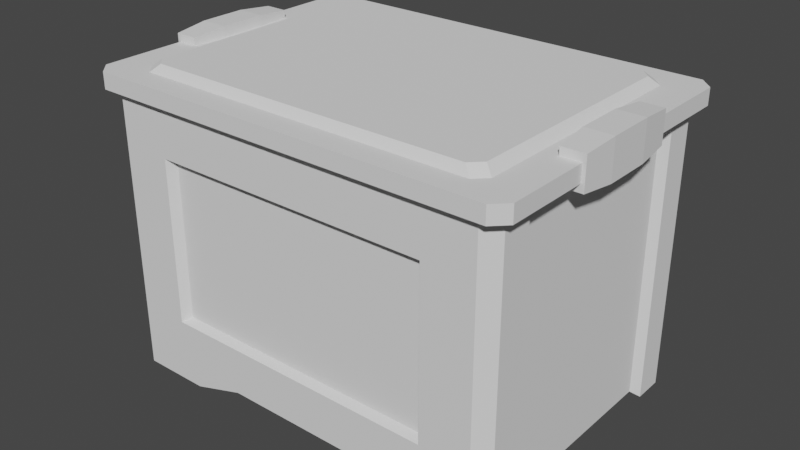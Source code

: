 # Source: storage_crate.blend  (saved by Blender 3.3.6; exported with 4.5.12 LTS)
import bpy
from mathutils import Matrix  # noqa: F401  (used for matrix-valued properties, if any)

bpy.ops.wm.read_factory_settings(use_empty=True)
scene = bpy.context.scene
scene.name = 'Scene'

# ---- collections
col_collection = bpy.data.collections.new('Collection'); scene.collection.children.link(col_collection)

# ---- world
world_world = bpy.data.worlds.new('World'); scene.world = world_world
world_world.use_nodes = True; world_world.node_tree.nodes.clear()
_N = world_world.node_tree.nodes; _L = world_world.node_tree.links
n0 = _N.new('ShaderNodeOutputWorld'); n0.name = 'World Output'; n0.location = (300, 300)
n1 = _N.new('ShaderNodeBackground'); n1.name = 'Background'; n1.location = (10, 300)
n1.inputs[0].default_value = (0.05088, 0.05088, 0.05088, 1.0)
_L.new(n1.outputs[0], n0.inputs[0])
n0.is_active_output = True
world_world.color = (0.05088, 0.05088, 0.05088)
world_world.use_sun_shadow = False
world_world.sun_shadow_jitter_overblur = 0.0

# ---- meshes
me_cube_004 = bpy.data.meshes.new('Cube.004')
me_cube_004.from_pydata([(-0.5977, 0.3052, 0.0), (-0.5977, -0.3052, 0.0), (-0.5977, -0.3052, 0.8198), (-0.5977, 0.3052, 0.8198), (0.5977, -0.3052, 0.0), (0.5977, 0.3052, 0.0), (0.5977, 0.3052, 0.8198), (0.5977, -0.3052, 0.8198), (-0.5753, 0.2835, 0.01906), (-0.5753, -0.2835, 0.01906), (-0.5753, -0.2835, 0.8198), (-0.5753, 0.2835, 0.8198), (0.5753, -0.2835, 0.01906), (0.5753, 0.2835, 0.01906), (0.5753, 0.2835, 0.8198), (0.5753, -0.2835, 0.8198), (0.3611, 0.4305, 0.0), (-0.3611, 0.4305, 0.0), (-0.3611, 0.4305, 0.8198), (0.3611, 0.4305, 0.8198), (-0.3611, -0.4305, 0.0), (0.3611, -0.4305, 0.0), (0.3611, -0.4305, 0.8198), (-0.3611, -0.4305, 0.8198), (0.3611, 0.3052, 0.0), (-0.3611, 0.3052, 0.0), (0.3611, -0.3052, 0.0), (-0.3611, -0.3052, 0.0), (0.3476, 0.2835, 0.01906), (-0.3476, 0.2835, 0.01906), (0.3476, -0.2835, 0.01906), (-0.3476, -0.2835, 0.01906), (0.2037, 0.4305, 0.0501), (-0.2037, 0.4305, 0.0501), (-0.2037, 0.4305, 0.8198), (0.2037, 0.4305, 0.8198), (-0.2037, -0.4305, 0.0501), (0.2037, -0.4305, 0.0501), (0.2037, -0.4305, 0.8198), (-0.2037, -0.4305, 0.8198), (0.196, 0.2835, 0.0501), (-0.196, 0.2835, 0.0501), (0.196, -0.2835, 0.0501), (-0.196, -0.2835, 0.0501), (0.5977, 0.3052, 0.6946), (0.5977, 0.3052, 0.1653), (0.5977, -0.3052, 0.6946), (0.5977, -0.3052, 0.1653), (-0.5977, -0.3052, 0.6946), (-0.5977, -0.3052, 0.1653), (-0.5977, 0.3052, 0.6946), (-0.5977, 0.3052, 0.1653), (0.5753, 0.2835, 0.6946), (0.5753, 0.2835, 0.1653), (0.5753, -0.2835, 0.6946), (0.5753, -0.2835, 0.1653), (-0.5753, -0.2835, 0.6946), (-0.5753, -0.2835, 0.1653), (-0.5753, 0.2835, 0.6946), (-0.5753, 0.2835, 0.1653), (0.4124, -0.4305, 0.6715), (0.4124, -0.4305, 0.1884), (-0.4124, -0.4305, 0.6715), (-0.4124, -0.4305, 0.1884), (-0.4124, 0.4305, 0.6715), (-0.4124, 0.4305, 0.1884), (0.4124, 0.4305, 0.6715), (0.4124, 0.4305, 0.1884), (-0.2326, 0.4305, 0.6715), (-0.2326, 0.4305, 0.1884), (0.2326, 0.4305, 0.6715), (0.2326, 0.4305, 0.1884), (0.2326, -0.4305, 0.6715), (0.2326, -0.4305, 0.1884), (-0.2326, -0.4305, 0.6715), (-0.2326, -0.4305, 0.1884), (0.3942, -0.4056, 0.6609), (0.3942, -0.4056, 0.1991), (-0.3942, -0.4056, 0.6609), (-0.3942, -0.4056, 0.1991), (-0.3942, 0.4056, 0.6609), (-0.3942, 0.4056, 0.1991), (0.3942, 0.4056, 0.6609), (0.3942, 0.4056, 0.1991), (-0.2223, 0.4056, 0.6609), (-0.2223, 0.4056, 0.1991), (0.2223, 0.4056, 0.6609), (0.2223, 0.4056, 0.1991), (0.2223, -0.4056, 0.6609), (0.2223, -0.4056, 0.1991), (-0.2223, -0.4056, 0.6609), (-0.2223, -0.4056, 0.1991), (-0.5595, -0.4305, 0.0), (-0.5977, -0.3923, 0.0), (-0.5977, -0.3923, 0.8198), (-0.5595, -0.4305, 0.8198), (-0.5977, 0.3923, 0.0), (-0.5595, 0.4305, 0.0), (-0.5595, 0.4305, 0.8198), (-0.5977, 0.3923, 0.8198), (0.5977, -0.3923, 0.0), (0.5595, -0.4305, 0.0), (0.5595, -0.4305, 0.8198), (0.5977, -0.3923, 0.8198), (0.5595, 0.4305, 0.0), (0.5977, 0.3923, 0.0), (0.5977, 0.3923, 0.8198), (0.5595, 0.4305, 0.8198), (-0.5595, -0.4305, 0.1653), (-0.5977, -0.3923, 0.1653), (-0.5977, -0.3923, 0.6946), (-0.5595, -0.4305, 0.6946), (-0.5595, 0.4305, 0.6946), (-0.5977, 0.3923, 0.6946), (-0.5977, 0.3923, 0.1653), (-0.5595, 0.4305, 0.1653), (0.5977, 0.3923, 0.6946), (0.5595, 0.4305, 0.6946), (0.5595, 0.4305, 0.1653), (0.5977, 0.3923, 0.1653), (0.5595, -0.4305, 0.6946), (0.5977, -0.3923, 0.6946), (0.5977, -0.3923, 0.1653), (0.5595, -0.4305, 0.1653)], [], [(4, 47, 122, 100), (63, 62, 111, 108), (16, 67, 118, 104), (0, 51, 114, 96), (112, 98, 18, 64), (66, 19, 107, 117), (48, 2, 10, 56), (62, 23, 95, 111), (28, 13, 12, 30), (52, 14, 15, 54), (56, 10, 11, 58), (44, 6, 14, 52), (24, 5, 13, 28), (51, 0, 8, 59), (47, 4, 12, 55), (27, 1, 9, 31), (4, 26, 30, 12), (43, 27, 31), (0, 25, 29, 8), (40, 24, 28), (8, 29, 31, 9), (40, 28, 30, 42), (32, 16, 24, 40), (116, 106, 6, 44), (120, 102, 22, 60), (20, 63, 108, 92), (42, 26, 21, 37), (46, 7, 103, 121), (74, 39, 23, 62), (50, 3, 99, 113), (70, 35, 19, 66), (64, 18, 34, 68), (68, 34, 35, 70), (60, 22, 38, 72), (72, 38, 39, 74), (27, 43, 36, 20), (43, 42, 37, 36), (17, 33, 41, 25), (33, 32, 40, 41), (29, 41, 43, 31), (41, 40, 42, 43), (25, 41, 29), (26, 42, 30), (37, 73, 75, 36), (69, 65, 81, 85), (21, 61, 73, 37), (66, 67, 83, 82), (33, 69, 71, 32), (74, 62, 78, 90), (17, 65, 69, 33), (68, 70, 86, 84), (32, 71, 67, 16), (63, 75, 91, 79), (96, 97, 17, 25, 0), (67, 66, 117, 118), (36, 75, 63, 20), (71, 69, 85, 87), (26, 4, 100, 101, 21), (7, 46, 54, 15), (46, 47, 55, 54), (3, 50, 58, 11), (50, 51, 59, 58), (5, 45, 53, 13), (45, 44, 52, 53), (9, 57, 59, 8), (57, 56, 58, 59), (13, 53, 55, 12), (53, 52, 54, 55), (1, 27, 20, 92, 93), (51, 50, 113, 114), (1, 49, 57, 9), (49, 48, 56, 57), (16, 104, 105, 5, 24), (47, 46, 121, 122), (110, 94, 2, 48), (109, 110, 48, 49), (101, 123, 61, 21), (123, 120, 60, 61), (105, 119, 45, 5), (119, 116, 44, 45), (97, 115, 65, 17), (115, 112, 64, 65), (89, 88, 90, 91), (77, 76, 88, 89), (85, 84, 86, 87), (81, 80, 84, 85), (87, 86, 82, 83), (91, 90, 78, 79), (64, 68, 84, 80), (61, 60, 76, 77), (75, 73, 89, 91), (67, 71, 87, 83), (72, 74, 90, 88), (70, 66, 82, 86), (62, 63, 79, 78), (73, 61, 77, 89), (60, 72, 88, 76), (65, 64, 80, 81), (111, 95, 94, 110), (115, 97, 96, 114), (119, 105, 104, 118), (123, 101, 100, 122), (92, 108, 109, 93), (108, 111, 110, 109), (98, 112, 113, 99), (112, 115, 114, 113), (106, 116, 117, 107), (116, 119, 118, 117), (102, 120, 121, 103), (120, 123, 122, 121), (93, 109, 49, 1)])
_uv = me_cube_004.uv_layers.new(name='UVMap')
_uv.uv.foreach_set('vector', [0.9029, 0.5842, 0.9029, 0.6306, 0.8784, 0.6306, 0.8784, 0.5842, 0.4173, 0.4063, 0.2818, 0.4063, 0.2753, 0.365, 0.4237, 0.365, 0.7001, 0.4206, 0.6472, 0.4063, 0.6537, 0.365, 0.7001, 0.365, 0.02442, 0.6896, 0.02442, 0.7359, 2.98e-08, 0.7359, 2.98e-08, 0.6896, 0.5053, 0.6788, 0.4701, 0.6788, 0.4701, 0.6232, 0.5117, 0.6376, 0.5117, 0.4063, 0.4701, 0.4206, 0.4701, 0.365, 0.5053, 0.365, 0.8997, 0.5491, 0.8997, 0.5842, 0.8935, 0.5842, 0.8935, 0.5491, 0.2818, 0.4063, 0.2402, 0.4206, 0.2402, 0.365, 0.2753, 0.365, 0.04151, 0.4244, 0.04151, 0.3606, 0.1981, 0.3606, 0.1981, 0.4244, 0.6693, 0.1895, 0.6693, 0.2246, 0.5103, 0.2246, 0.5103, 0.1895, 0.8284, 0.1895, 0.8284, 0.2246, 0.6693, 0.2246, 0.6693, 0.1895, 0.04446, 0.8844, 0.04446, 0.9195, 0.03819, 0.9195, 0.03819, 0.8844, 0.03459, 0.4206, 0.03459, 0.3543, 0.04151, 0.3606, 0.04151, 0.4244, 0.04446, 0.7359, 0.04446, 0.6896, 0.05074, 0.6949, 0.05074, 0.7359, 0.8284, 0.04638, 0.8284, 0.0, 0.8347, 0.005346, 0.8347, 0.04638, 0.8334, 0.3543, 0.8997, 0.3543, 0.8935, 0.3596, 0.8296, 0.3596, 0.8284, 0.0, 0.8947, 5.801e-09, 0.8985, 0.005346, 0.8347, 0.005346, 0.1996, 0.5769, 0.2031, 0.6232, 0.1981, 0.6194, 0.03459, 0.6896, 0.03459, 0.6232, 0.04151, 0.6194, 0.04151, 0.6833, 0.04305, 0.4669, 0.03459, 0.4206, 0.04151, 0.4244, 0.04151, 0.6833, 0.04151, 0.6194, 0.1981, 0.6194, 0.1981, 0.6833, 0.04305, 0.4669, 0.04151, 0.4244, 0.1981, 0.4244, 0.1996, 0.4669, 0.002473, 0.4648, 2.98e-08, 0.4206, 0.03459, 0.4206, 0.04305, 0.4669, 0.8784, 0.779, 0.8784, 0.8142, 0.854, 0.8142, 0.854, 0.779, 0.2753, 0.6788, 0.2402, 0.6788, 0.2402, 0.6232, 0.2818, 0.6376, 0.4701, 0.4206, 0.4173, 0.4063, 0.4237, 0.365, 0.4701, 0.365, 0.1996, 0.4669, 0.2031, 0.4206, 0.2377, 0.4206, 0.2402, 0.4648, 0.9029, 0.779, 0.9029, 0.8142, 0.8784, 0.8142, 0.8784, 0.779, 0.2818, 0.4567, 0.2402, 0.4648, 0.2402, 0.4206, 0.2818, 0.4063, 0.02442, 0.8844, 0.02442, 0.9195, 0.0, 0.9195, 0.0, 0.8844, 0.5117, 0.4567, 0.4701, 0.4648, 0.4701, 0.4206, 0.5117, 0.4063, 0.5117, 0.6376, 0.4701, 0.6232, 0.4701, 0.579, 0.5117, 0.5871, 0.5117, 0.5871, 0.4701, 0.579, 0.4701, 0.4648, 0.5117, 0.4567, 0.2818, 0.6376, 0.2402, 0.6232, 0.2402, 0.579, 0.2818, 0.5871, 0.2818, 0.5871, 0.2402, 0.579, 0.2402, 0.4648, 0.2818, 0.4567, 0.2031, 0.6232, 0.1996, 0.5769, 0.2402, 0.579, 0.2377, 0.6232, 0.1996, 0.5769, 0.1996, 0.4669, 0.2402, 0.4648, 0.2402, 0.579, 0.0, 0.6232, 0.002473, 0.579, 0.04305, 0.5769, 0.03459, 0.6232, 0.002473, 0.579, 0.002473, 0.4648, 0.04305, 0.4669, 0.04305, 0.5769, 0.04151, 0.6194, 0.04305, 0.5769, 0.1996, 0.5769, 0.1981, 0.6194, 0.04305, 0.5769, 0.04305, 0.4669, 0.1996, 0.4669, 0.1996, 0.5769, 0.03459, 0.6232, 0.04305, 0.5769, 0.04151, 0.6194, 0.2031, 0.4206, 0.1996, 0.4669, 0.1981, 0.4244, 0.4561, 0.579, 0.4173, 0.5871, 0.4173, 0.4567, 0.4561, 0.4648, 0.9131, 0.2189, 0.9131, 0.1684, 0.9207, 0.1735, 0.9207, 0.2217, 0.4701, 0.6232, 0.4173, 0.6376, 0.4173, 0.5871, 0.4561, 0.579, 0.08395, 0.6896, 0.08395, 0.8251, 0.07696, 0.8221, 0.07696, 0.6925, 0.686, 0.579, 0.6472, 0.5871, 0.6472, 0.4567, 0.686, 0.4648, 0.03183, 0.8704, 0.03183, 0.9209, 0.02442, 0.9158, 0.02442, 0.8676, 0.7001, 0.6232, 0.6472, 0.6376, 0.6472, 0.5871, 0.686, 0.579, 0.03183, 0.8704, 0.03183, 0.74, 0.03819, 0.7429, 0.03819, 0.8676, 0.686, 0.4648, 0.6472, 0.4567, 0.6472, 0.4063, 0.7001, 0.4206, 0.05599, 0.6896, 0.05599, 0.74, 0.05074, 0.7429, 0.05074, 0.6947, 0.01055, 0.6896, 0.0, 0.6788, 0.0, 0.6232, 0.03459, 0.6232, 0.03459, 0.6896, 0.6472, 0.4063, 0.5117, 0.4063, 0.5053, 0.365, 0.6537, 0.365, 0.4561, 0.4648, 0.4173, 0.4567, 0.4173, 0.4063, 0.4701, 0.4206, 0.9131, 0.3493, 0.9131, 0.2189, 0.9207, 0.2217, 0.9207, 0.3465, 0.2031, 0.4206, 0.2031, 0.3543, 0.2272, 0.3543, 0.2377, 0.365, 0.2377, 0.4206, 0.8284, 0.2299, 0.8284, 0.1948, 0.8347, 0.1948, 0.8347, 0.2299, 0.8284, 0.1948, 0.8284, 0.04638, 0.8347, 0.04638, 0.8347, 0.1948, 0.04446, 0.9195, 0.04446, 0.8844, 0.05074, 0.8844, 0.05074, 0.9195, 0.04446, 0.8844, 0.04446, 0.7359, 0.05074, 0.7359, 0.05074, 0.8844, 0.04446, 0.6896, 0.04446, 0.7359, 0.03819, 0.7359, 0.03819, 0.6949, 0.04446, 0.7359, 0.04446, 0.8844, 0.03819, 0.8844, 0.03819, 0.7359, 0.8284, 1.304e-08, 0.8284, 0.04103, 0.6693, 0.04103, 0.6693, 0.0, 0.8284, 0.04103, 0.8284, 0.1895, 0.6693, 0.1895, 0.6693, 0.04103, 0.6693, 1.304e-08, 0.6693, 0.04103, 0.5103, 0.04103, 0.5103, 0.0, 0.6693, 0.04103, 0.6693, 0.1895, 0.5103, 0.1895, 0.5103, 0.04103, 0.2031, 0.6896, 0.2031, 0.6232, 0.2377, 0.6232, 0.2377, 0.6788, 0.2272, 0.6896, 0.02442, 0.7359, 0.02442, 0.8844, 0.0, 0.8844, 2.98e-08, 0.7359, 0.8997, 0.3543, 0.8997, 0.4007, 0.8935, 0.4007, 0.8935, 0.3596, 0.8997, 0.4007, 0.8997, 0.5491, 0.8935, 0.5491, 0.8935, 0.4007, 2.98e-08, 0.4206, 2.98e-08, 0.365, 0.01055, 0.3543, 0.03459, 0.3543, 0.03459, 0.4206, 0.9029, 0.6306, 0.9029, 0.779, 0.8784, 0.779, 0.8784, 0.6306, 0.854, 0.779, 0.854, 0.8142, 0.8296, 0.8142, 0.8296, 0.779, 0.854, 0.6306, 0.854, 0.779, 0.8296, 0.779, 0.8296, 0.6306, 0.4701, 0.6788, 0.4237, 0.6788, 0.4173, 0.6376, 0.4701, 0.6232, 0.4237, 0.6788, 0.2753, 0.6788, 0.2818, 0.6376, 0.4173, 0.6376, 0.8784, 0.5842, 0.8784, 0.6306, 0.854, 0.6306, 0.854, 0.5842, 0.8784, 0.6306, 0.8784, 0.779, 0.854, 0.779, 0.854, 0.6306, 0.7001, 0.6788, 0.6537, 0.6788, 0.6472, 0.6376, 0.7001, 0.6232, 0.6537, 0.6788, 0.5053, 0.6788, 0.5117, 0.6376, 0.6472, 0.6376, 0.8296, 0.5272, 0.7001, 0.5272, 0.7001, 0.4025, 0.8296, 0.4025, 0.8296, 0.5754, 0.7001, 0.5754, 0.7001, 0.5272, 0.8296, 0.5272, 0.8296, 0.7483, 0.7001, 0.7483, 0.7001, 0.6236, 0.8296, 0.6236, 0.8296, 0.7965, 0.7001, 0.7965, 0.7001, 0.7483, 0.8296, 0.7483, 0.8296, 0.6236, 0.7001, 0.6236, 0.7001, 0.5754, 0.8296, 0.5754, 0.8296, 0.4025, 0.7001, 0.4025, 0.7001, 0.3543, 0.8296, 0.3543, 0.03183, 0.9209, 0.03183, 0.8704, 0.03819, 0.8676, 0.03819, 0.9158, 0.06298, 0.6896, 0.06298, 0.8251, 0.05599, 0.8221, 0.05599, 0.6925, 0.05599, 0.74, 0.05599, 0.8704, 0.05074, 0.8676, 0.05074, 0.7429, 0.9131, 0.3998, 0.9131, 0.3493, 0.9207, 0.3465, 0.9207, 0.3947, 0.03183, 0.74, 0.03183, 0.8704, 0.02442, 0.8676, 0.02442, 0.7429, 0.03183, 0.74, 0.03183, 0.6896, 0.03819, 0.6947, 0.03819, 0.7429, 0.07696, 0.6896, 0.07696, 0.8251, 0.06997, 0.8221, 0.06997, 0.6925, 0.05599, 0.8704, 0.05599, 0.9209, 0.05074, 0.9158, 0.05074, 0.8676, 0.03183, 0.6896, 0.03183, 0.74, 0.02442, 0.7429, 0.02442, 0.6947, 0.06997, 0.6896, 0.06997, 0.8251, 0.06298, 0.8221, 0.06298, 0.6925, 0.2753, 0.365, 0.2402, 0.365, 0.2402, 0.3543, 0.2753, 0.3543, 0.6537, 0.6788, 0.7001, 0.6788, 0.7001, 0.6896, 0.6537, 0.6896, 0.6537, 0.3543, 0.7001, 0.3543, 0.7001, 0.365, 0.6537, 0.365, 0.4237, 0.6788, 0.4701, 0.6788, 0.4701, 0.6896, 0.4237, 0.6896, 0.4701, 0.365, 0.4237, 0.365, 0.4237, 0.3543, 0.4701, 0.3543, 0.4237, 0.365, 0.2753, 0.365, 0.2753, 0.3543, 0.4237, 0.3543, 0.4701, 0.6788, 0.5053, 0.6788, 0.5053, 0.6896, 0.4701, 0.6896, 0.5053, 0.6788, 0.6537, 0.6788, 0.6537, 0.6896, 0.5053, 0.6896, 0.4701, 0.3543, 0.5053, 0.3543, 0.5053, 0.365, 0.4701, 0.365, 0.5053, 0.3543, 0.6537, 0.3543, 0.6537, 0.365, 0.5053, 0.365, 0.2402, 0.6788, 0.2753, 0.6788, 0.2753, 0.6896, 0.2402, 0.6896, 0.2753, 0.6788, 0.4237, 0.6788, 0.4237, 0.6896, 0.2753, 0.6896, 0.854, 0.5842, 0.854, 0.6306, 0.8296, 0.6306, 0.8296, 0.5842])
_ca = me_cube_004.color_attributes.new('Col', 'BYTE_COLOR', 'CORNER')
_ca.data.foreach_set('color', [0.7529, 1.0, 0.0, 1.0, 0.7529, 1.0, 0.0, 1.0, 0.7529, 1.0, 0.0, 1.0, 0.7529, 1.0, 0.0, 1.0, 0.7529, 1.0, 0.0, 1.0, 0.7529, 1.0, 0.0, 1.0, 0.7529, 1.0, 0.0, 1.0, 0.7529, 1.0, 0.0, 1.0, 0.7529, 1.0, 0.0, 1.0, 0.7529, 1.0, 0.0, 1.0, 0.7529, 1.0, 0.0, 1.0, 0.7529, 1.0, 0.0, 1.0, 0.7529, 1.0, 0.0, 1.0, 0.7529, 1.0, 0.0, 1.0, 0.7529, 1.0, 0.0, 1.0, 0.7529, 1.0, 0.0, 1.0, 0.7529, 1.0, 0.0, 1.0, 0.7529, 1.0, 0.0, 1.0, 0.7529, 1.0, 0.0, 1.0, 0.7529, 1.0, 0.0, 1.0, 0.7529, 1.0, 0.0, 1.0, 0.7529, 1.0, 0.0, 1.0, 0.7529, 1.0, 0.0, 1.0, 0.7529, 1.0, 0.0, 1.0, 0.7529, 1.0, 0.0, 1.0, 0.7529, 1.0, 0.0, 1.0, 0.7529, 1.0, 0.0, 1.0, 0.7529, 1.0, 0.0, 1.0, 0.7529, 1.0, 0.0, 1.0, 0.7529, 1.0, 0.0, 1.0, 0.7529, 1.0, 0.0, 1.0, 0.7529, 1.0, 0.0, 1.0, 0.7529, 1.0, 0.0, 1.0, 0.7529, 1.0, 0.0, 1.0, 0.7529, 1.0, 0.0, 1.0, 0.7529, 1.0, 0.0, 1.0, 0.7529, 1.0, 0.0, 1.0, 0.7529, 1.0, 0.0, 1.0, 0.7529, 1.0, 0.0, 1.0, 0.7529, 1.0, 0.0, 1.0, 0.7529, 1.0, 0.0, 1.0, 0.7529, 1.0, 0.0, 1.0, 0.7529, 1.0, 0.0, 1.0, 0.7529, 1.0, 0.0, 1.0, 0.7529, 1.0, 0.0, 1.0, 0.7529, 1.0, 0.0, 1.0, 0.7529, 1.0, 0.0, 1.0, 0.7529, 1.0, 0.0, 1.0, 0.7529, 1.0, 0.0, 1.0, 0.7529, 1.0, 0.0, 1.0, 0.7529, 1.0, 0.0, 1.0, 0.7529, 1.0, 0.0, 1.0, 0.7529, 1.0, 0.0, 1.0, 0.7529, 1.0, 0.0, 1.0, 0.7529, 1.0, 0.0, 1.0, 0.7529, 1.0, 0.0, 1.0, 0.7529, 1.0, 0.0, 1.0, 0.7529, 1.0, 0.0, 1.0, 0.7529, 1.0, 0.0, 1.0, 0.7529, 1.0, 0.0, 1.0, 0.7529, 1.0, 0.0, 1.0, 0.7529, 1.0, 0.0, 1.0, 0.7529, 1.0, 0.0, 1.0, 0.7529, 1.0, 0.0, 1.0, 0.7529, 1.0, 0.0, 1.0, 0.7529, 1.0, 0.0, 1.0, 0.7529, 1.0, 0.0, 1.0, 0.7529, 1.0, 0.0, 1.0, 0.7529, 1.0, 0.0, 1.0, 0.7529, 1.0, 0.0, 1.0, 0.7529, 1.0, 0.0, 1.0, 0.7529, 1.0, 0.0, 1.0, 0.7529, 1.0, 0.0, 1.0, 0.7529, 1.0, 0.0, 1.0, 0.7529, 1.0, 0.0, 1.0, 0.7529, 1.0, 0.0, 1.0, 0.7529, 1.0, 0.0, 1.0, 0.7529, 1.0, 0.0, 1.0, 0.7529, 1.0, 0.0, 1.0, 0.7529, 1.0, 0.0, 1.0, 0.7529, 1.0, 0.0, 1.0, 0.7529, 1.0, 0.0, 1.0, 0.7529, 1.0, 0.0, 1.0, 0.7529, 1.0, 0.0, 1.0, 0.7529, 1.0, 0.0, 1.0, 0.7529, 1.0, 0.0, 1.0, 0.7529, 1.0, 0.0, 1.0, 0.7529, 1.0, 0.0, 1.0, 0.7529, 1.0, 0.0, 1.0, 0.7529, 1.0, 0.0, 1.0, 0.7529, 1.0, 0.0, 1.0, 0.7529, 1.0, 0.0, 1.0, 0.7529, 1.0, 0.0, 1.0, 0.7529, 1.0, 0.0, 1.0, 0.7529, 1.0, 0.0, 1.0, 0.7529, 1.0, 0.0, 1.0, 0.7529, 1.0, 0.0, 1.0, 0.7529, 1.0, 0.0, 1.0, 0.7529, 1.0, 0.0, 1.0, 0.7529, 1.0, 0.0, 1.0, 0.7529, 1.0, 0.0, 1.0, 0.7529, 1.0, 0.0, 1.0, 0.7529, 1.0, 0.0, 1.0, 0.7529, 1.0, 0.0, 1.0, 0.7529, 1.0, 0.0, 1.0, 0.7529, 1.0, 0.0, 1.0, 0.7529, 1.0, 0.0, 1.0, 0.7529, 1.0, 0.0, 1.0, 0.7529, 1.0, 0.0, 1.0, 0.7529, 1.0, 0.0, 1.0, 0.7529, 1.0, 0.0, 1.0, 0.7529, 1.0, 0.0, 1.0, 0.7529, 1.0, 0.0, 1.0, 0.7529, 1.0, 0.0, 1.0, 0.7529, 1.0, 0.0, 1.0, 0.7529, 1.0, 0.0, 1.0, 0.7529, 1.0, 0.0, 1.0, 0.7529, 1.0, 0.0, 1.0, 0.7529, 1.0, 0.0, 1.0, 0.7529, 1.0, 0.0, 1.0, 0.7529, 1.0, 0.0, 1.0, 0.7529, 1.0, 0.0, 1.0, 0.7529, 1.0, 0.0, 1.0, 0.7529, 1.0, 0.0, 1.0, 0.7529, 1.0, 0.0, 1.0, 0.7529, 1.0, 0.0, 1.0, 0.7529, 1.0, 0.0, 1.0, 0.7529, 1.0, 0.0, 1.0, 0.7529, 1.0, 0.0, 1.0, 0.7529, 1.0, 0.0, 1.0, 0.7529, 1.0, 0.0, 1.0, 0.7529, 1.0, 0.0, 1.0, 0.7529, 1.0, 0.0, 1.0, 0.7529, 1.0, 0.0, 1.0, 0.7529, 1.0, 0.0, 1.0, 0.7529, 1.0, 0.0, 1.0, 0.7529, 1.0, 0.0, 1.0, 0.7529, 1.0, 0.0, 1.0, 0.7529, 1.0, 0.0, 1.0, 0.7529, 1.0, 0.0, 1.0, 0.7529, 1.0, 0.0, 1.0, 0.7529, 1.0, 0.0, 1.0, 0.7529, 1.0, 0.0, 1.0, 0.7529, 1.0, 0.0, 1.0, 0.7529, 1.0, 0.0, 1.0, 0.7529, 1.0, 0.0, 1.0, 0.7529, 1.0, 0.0, 1.0, 0.7529, 1.0, 0.0, 1.0, 0.7529, 1.0, 0.0, 1.0, 0.7529, 1.0, 0.0, 1.0, 0.7529, 1.0, 0.0, 1.0, 0.7529, 1.0, 0.0, 1.0, 0.7529, 1.0, 0.0, 1.0, 0.7529, 1.0, 0.0, 1.0, 0.7529, 1.0, 0.0, 1.0, 0.7529, 1.0, 0.0, 1.0, 0.7529, 1.0, 0.0, 1.0, 0.7529, 1.0, 0.0, 1.0, 0.7529, 1.0, 0.0, 1.0, 0.7529, 1.0, 0.0, 1.0, 0.7529, 1.0, 0.0, 1.0, 0.7529, 1.0, 0.0, 1.0, 0.7529, 1.0, 0.0, 1.0, 0.7529, 1.0, 0.0, 1.0, 0.7529, 1.0, 0.0, 1.0, 0.7529, 1.0, 0.0, 1.0, 0.7529, 1.0, 0.0, 1.0, 0.7529, 1.0, 0.0, 1.0, 0.7529, 1.0, 0.0, 1.0, 0.7529, 1.0, 0.0, 1.0, 0.7529, 1.0, 0.0, 1.0, 0.7529, 1.0, 0.0, 1.0, 0.7529, 1.0, 0.0, 1.0, 0.7529, 1.0, 0.0, 1.0, 0.7529, 1.0, 0.0, 1.0, 0.7529, 1.0, 0.0, 1.0, 0.7529, 1.0, 0.0, 1.0, 0.7529, 1.0, 0.0, 1.0, 0.7529, 1.0, 0.0, 1.0, 0.7529, 1.0, 0.0, 1.0, 0.7529, 1.0, 0.0, 1.0, 0.7529, 1.0, 0.0, 1.0, 0.7529, 1.0, 0.0, 1.0, 0.7529, 1.0, 0.0, 1.0, 0.7529, 1.0, 0.0, 1.0, 0.7529, 1.0, 0.0, 1.0, 0.7529, 1.0, 0.0, 1.0, 0.7529, 1.0, 0.0, 1.0, 0.7529, 1.0, 0.0, 1.0, 0.7529, 1.0, 0.0, 1.0, 0.7529, 1.0, 0.0, 1.0, 0.7529, 1.0, 0.0, 1.0, 0.7529, 1.0, 0.0, 1.0, 0.7529, 1.0, 0.0, 1.0, 0.7529, 1.0, 0.0, 1.0, 0.7529, 1.0, 0.0, 1.0, 0.7529, 1.0, 0.0, 1.0, 0.7529, 1.0, 0.0, 1.0, 0.7529, 1.0, 0.0, 1.0, 0.7529, 1.0, 0.0, 1.0, 0.7529, 1.0, 0.0, 1.0, 0.7529, 1.0, 0.0, 1.0, 0.7529, 1.0, 0.0, 1.0, 0.7529, 1.0, 0.0, 1.0, 0.7529, 1.0, 0.0, 1.0, 0.7529, 1.0, 0.0, 1.0, 0.7529, 1.0, 0.0, 1.0, 0.7529, 1.0, 0.0, 1.0, 0.7529, 1.0, 0.0, 1.0, 0.7529, 1.0, 0.0, 1.0, 0.7529, 1.0, 0.0, 1.0, 0.7529, 1.0, 0.0, 1.0, 0.7529, 1.0, 0.0, 1.0, 0.7529, 1.0, 0.0, 1.0, 0.7529, 1.0, 0.0, 1.0, 0.7529, 1.0, 0.0, 1.0, 0.7529, 1.0, 0.0, 1.0, 0.7529, 1.0, 0.0, 1.0, 0.7529, 1.0, 0.0, 1.0, 0.7529, 1.0, 0.0, 1.0, 0.7529, 1.0, 0.0, 1.0, 0.7529, 1.0, 0.0, 1.0, 0.7529, 1.0, 0.0, 1.0, 0.7529, 1.0, 0.0, 1.0, 0.7529, 1.0, 0.0, 1.0, 0.7529, 1.0, 0.0, 1.0, 0.7529, 1.0, 0.0, 1.0, 0.7529, 1.0, 0.0, 1.0, 0.7529, 1.0, 0.0, 1.0, 0.7529, 1.0, 0.0, 1.0, 0.7529, 1.0, 0.0, 1.0, 0.7529, 1.0, 0.0, 1.0, 0.7529, 1.0, 0.0, 1.0, 0.7529, 1.0, 0.0, 1.0, 0.7529, 1.0, 0.0, 1.0, 0.7529, 1.0, 0.0, 1.0, 0.7529, 1.0, 0.0, 1.0, 0.7529, 1.0, 0.0, 1.0, 0.7529, 1.0, 0.0, 1.0, 0.7529, 1.0, 0.0, 1.0, 0.7529, 1.0, 0.0, 1.0, 0.7529, 1.0, 0.0, 1.0, 0.7529, 1.0, 0.0, 1.0, 0.7529, 1.0, 0.0, 1.0, 0.7529, 1.0, 0.0, 1.0, 0.7529, 1.0, 0.0, 1.0, 0.7529, 1.0, 0.0, 1.0, 0.7529, 1.0, 0.0, 1.0, 0.7529, 1.0, 0.0, 1.0, 0.7529, 1.0, 0.0, 1.0, 0.7529, 1.0, 0.0, 1.0, 0.7529, 1.0, 0.0, 1.0, 0.7529, 1.0, 0.0, 1.0, 0.7529, 1.0, 0.0, 1.0, 0.7529, 1.0, 0.0, 1.0, 0.7529, 1.0, 0.0, 1.0, 0.7529, 1.0, 0.0, 1.0, 0.7529, 1.0, 0.0, 1.0, 0.7529, 1.0, 0.0, 1.0, 0.7529, 1.0, 0.0, 1.0, 0.7529, 1.0, 0.0, 1.0, 0.7529, 1.0, 0.0, 1.0, 0.7529, 1.0, 0.0, 1.0, 0.7529, 1.0, 0.0, 1.0, 0.7529, 1.0, 0.0, 1.0, 0.7529, 1.0, 0.0, 1.0, 0.7529, 1.0, 0.0, 1.0, 0.7529, 1.0, 0.0, 1.0, 0.7529, 1.0, 0.0, 1.0, 0.7529, 1.0, 0.0, 1.0, 0.7529, 1.0, 0.0, 1.0, 0.7529, 1.0, 0.0, 1.0, 0.7529, 1.0, 0.0, 1.0, 0.7529, 1.0, 0.0, 1.0, 0.7529, 1.0, 0.0, 1.0, 0.7529, 1.0, 0.0, 1.0, 0.7529, 1.0, 0.0, 1.0, 0.7529, 1.0, 0.0, 1.0, 0.7529, 1.0, 0.0, 1.0, 0.7529, 1.0, 0.0, 1.0, 0.7529, 1.0, 0.0, 1.0, 0.7529, 1.0, 0.0, 1.0, 0.7529, 1.0, 0.0, 1.0, 0.7529, 1.0, 0.0, 1.0, 0.7529, 1.0, 0.0, 1.0, 0.7529, 1.0, 0.0, 1.0, 0.7529, 1.0, 0.0, 1.0, 0.7529, 1.0, 0.0, 1.0, 0.7529, 1.0, 0.0, 1.0, 0.7529, 1.0, 0.0, 1.0, 0.7529, 1.0, 0.0, 1.0, 0.7529, 1.0, 0.0, 1.0, 0.7529, 1.0, 0.0, 1.0, 0.7529, 1.0, 0.0, 1.0, 0.7529, 1.0, 0.0, 1.0, 0.7529, 1.0, 0.0, 1.0, 0.7529, 1.0, 0.0, 1.0, 0.7529, 1.0, 0.0, 1.0, 0.7529, 1.0, 0.0, 1.0, 0.7529, 1.0, 0.0, 1.0, 0.7529, 1.0, 0.0, 1.0, 0.7529, 1.0, 0.0, 1.0, 0.7529, 1.0, 0.0, 1.0, 0.7529, 1.0, 0.0, 1.0, 0.7529, 1.0, 0.0, 1.0, 0.7529, 1.0, 0.0, 1.0, 0.7529, 1.0, 0.0, 1.0, 0.7529, 1.0, 0.0, 1.0, 0.7529, 1.0, 0.0, 1.0, 0.7529, 1.0, 0.0, 1.0, 0.7529, 1.0, 0.0, 1.0, 0.7529, 1.0, 0.0, 1.0, 0.7529, 1.0, 0.0, 1.0, 0.7529, 1.0, 0.0, 1.0, 0.7529, 1.0, 0.0, 1.0, 0.7529, 1.0, 0.0, 1.0, 0.7529, 1.0, 0.0, 1.0, 0.7529, 1.0, 0.0, 1.0, 0.7529, 1.0, 0.0, 1.0, 0.7529, 1.0, 0.0, 1.0, 0.7529, 1.0, 0.0, 1.0, 0.7529, 1.0, 0.0, 1.0, 0.7529, 1.0, 0.0, 1.0, 0.7529, 1.0, 0.0, 1.0, 0.7529, 1.0, 0.0, 1.0, 0.7529, 1.0, 0.0, 1.0, 0.7529, 1.0, 0.0, 1.0, 0.7529, 1.0, 0.0, 1.0, 0.7529, 1.0, 0.0, 1.0, 0.7529, 1.0, 0.0, 1.0, 0.7529, 1.0, 0.0, 1.0, 0.7529, 1.0, 0.0, 1.0, 0.7529, 1.0, 0.0, 1.0, 0.7529, 1.0, 0.0, 1.0, 0.7529, 1.0, 0.0, 1.0, 0.7529, 1.0, 0.0, 1.0, 0.7529, 1.0, 0.0, 1.0, 0.7529, 1.0, 0.0, 1.0, 0.7529, 1.0, 0.0, 1.0, 0.7529, 1.0, 0.0, 1.0, 0.7529, 1.0, 0.0, 1.0, 0.7529, 1.0, 0.0, 1.0, 0.7529, 1.0, 0.0, 1.0, 0.7529, 1.0, 0.0, 1.0, 0.7529, 1.0, 0.0, 1.0, 0.7529, 1.0, 0.0, 1.0, 0.7529, 1.0, 0.0, 1.0, 0.7529, 1.0, 0.0, 1.0, 0.7529, 1.0, 0.0, 1.0, 0.7529, 1.0, 0.0, 1.0, 0.7529, 1.0, 0.0, 1.0, 0.7529, 1.0, 0.0, 1.0, 0.7529, 1.0, 0.0, 1.0, 0.7529, 1.0, 0.0, 1.0, 0.7529, 1.0, 0.0, 1.0, 0.7529, 1.0, 0.0, 1.0, 0.7529, 1.0, 0.0, 1.0, 0.7529, 1.0, 0.0, 1.0, 0.7529, 1.0, 0.0, 1.0, 0.7529, 1.0, 0.0, 1.0, 0.7529, 1.0, 0.0, 1.0, 0.7529, 1.0, 0.0, 1.0, 0.7529, 1.0, 0.0, 1.0, 0.7529, 1.0, 0.0, 1.0, 0.7529, 1.0, 0.0, 1.0, 0.7529, 1.0, 0.0, 1.0, 0.7529, 1.0, 0.0, 1.0, 0.7529, 1.0, 0.0, 1.0, 0.7529, 1.0, 0.0, 1.0, 0.7529, 1.0, 0.0, 1.0, 0.7529, 1.0, 0.0, 1.0, 0.7529, 1.0, 0.0, 1.0, 0.7529, 1.0, 0.0, 1.0, 0.7529, 1.0, 0.0, 1.0, 0.7529, 1.0, 0.0, 1.0, 0.7529, 1.0, 0.0, 1.0, 0.7529, 1.0, 0.0, 1.0, 0.7529, 1.0, 0.0, 1.0, 0.7529, 1.0, 0.0, 1.0, 0.7529, 1.0, 0.0, 1.0, 0.7529, 1.0, 0.0, 1.0, 0.7529, 1.0, 0.0, 1.0, 0.7529, 1.0, 0.0, 1.0, 0.7529, 1.0, 0.0, 1.0, 0.7529, 1.0, 0.0, 1.0, 0.7529, 1.0, 0.0, 1.0, 0.7529, 1.0, 0.0, 1.0, 0.7529, 1.0, 0.0, 1.0, 0.7529, 1.0, 0.0, 1.0, 0.7529, 1.0, 0.0, 1.0, 0.7529, 1.0, 0.0, 1.0, 0.7529, 1.0, 0.0, 1.0, 0.7529, 1.0, 0.0, 1.0, 0.7529, 1.0, 0.0, 1.0, 0.7529, 1.0, 0.0, 1.0, 0.7529, 1.0, 0.0, 1.0, 0.7529, 1.0, 0.0, 1.0, 0.7529, 1.0, 0.0, 1.0, 0.7529, 1.0, 0.0, 1.0, 0.7529, 1.0, 0.0, 1.0, 0.7529, 1.0, 0.0, 1.0, 0.7529, 1.0, 0.0, 1.0, 0.7529, 1.0, 0.0, 1.0, 0.7529, 1.0, 0.0, 1.0, 0.7529, 1.0, 0.0, 1.0, 0.7529, 1.0, 0.0, 1.0, 0.7529, 1.0, 0.0, 1.0, 0.7529, 1.0, 0.0, 1.0, 0.7529, 1.0, 0.0, 1.0, 0.7529, 1.0, 0.0, 1.0, 0.7529, 1.0, 0.0, 1.0, 0.7529, 1.0, 0.0, 1.0, 0.7529, 1.0, 0.0, 1.0, 0.7529, 1.0, 0.0, 1.0, 0.7529, 1.0, 0.0, 1.0, 0.7529, 1.0, 0.0, 1.0, 0.7529, 1.0, 0.0, 1.0, 0.7529, 1.0, 0.0, 1.0, 0.7529, 1.0, 0.0, 1.0, 0.7529, 1.0, 0.0, 1.0, 0.7529, 1.0, 0.0, 1.0, 0.7529, 1.0, 0.0, 1.0, 0.7529, 1.0, 0.0, 1.0, 0.7529, 1.0, 0.0, 1.0, 0.7529, 1.0, 0.0, 1.0, 0.7529, 1.0, 0.0, 1.0, 0.7529, 1.0, 0.0, 1.0, 0.7529, 1.0, 0.0, 1.0, 0.7529, 1.0, 0.0, 1.0, 0.7529, 1.0, 0.0, 1.0, 0.7529, 1.0, 0.0, 1.0, 0.7529, 1.0, 0.0, 1.0, 0.7529, 1.0, 0.0, 1.0, 0.7529, 1.0, 0.0, 1.0, 0.7529, 1.0, 0.0, 1.0, 0.7529, 1.0, 0.0, 1.0, 0.7529, 1.0, 0.0, 1.0, 0.7529, 1.0, 0.0, 1.0, 0.7529, 1.0, 0.0, 1.0, 0.7529, 1.0, 0.0, 1.0, 0.7529, 1.0, 0.0, 1.0, 0.7529, 1.0, 0.0, 1.0, 0.7529, 1.0, 0.0, 1.0, 0.7529, 1.0, 0.0, 1.0])
me_cube_004.update()
me_cube_009 = bpy.data.meshes.new('Cube.009')
me_cube_009.from_pydata([(-0.5934, -0.4549, -0.02377), (-0.6316, -0.4167, -0.02377), (-0.6316, -0.4167, 0.02377), (-0.5934, -0.4549, 0.02377), (-0.6316, 0.4167, -0.02377), (-0.5934, 0.4549, -0.02377), (-0.5934, 0.4549, 0.02377), (-0.6316, 0.4167, 0.02377), (0.6316, -0.4167, -0.02377), (0.5934, -0.4549, -0.02377), (0.5934, -0.4549, 0.02377), (0.6316, -0.4167, 0.02377), (0.5934, 0.4549, -0.02377), (0.6316, 0.4167, -0.02377), (0.6316, 0.4167, 0.02377), (0.5934, 0.4549, 0.02377), (-0.4999, -0.3832, 0.02377), (-0.5321, -0.351, 0.02377), (-0.5321, 0.351, 0.02377), (-0.4999, 0.3832, 0.02377), (0.4999, 0.3832, 0.02377), (0.5321, 0.351, 0.02377), (0.5321, -0.351, 0.02377), (0.4999, -0.3832, 0.02377), (-0.4752, -0.3643, 0.04645), (-0.5058, -0.3337, 0.04645), (-0.5058, 0.3337, 0.04645), (-0.4752, 0.3643, 0.04645), (0.4752, 0.3643, 0.04645), (0.5058, 0.3337, 0.04645), (0.5058, -0.3337, 0.04645), (0.4752, -0.3643, 0.04645)], [], [(9, 10, 3, 0), (13, 14, 11, 8), (15, 6, 19, 20), (1, 2, 7, 4), (5, 6, 15, 12), (0, 3, 2, 1), (6, 5, 4, 7), (14, 13, 12, 15), (10, 9, 8, 11), (4, 5, 12, 13, 8, 9, 0, 1), (22, 21, 29, 30), (10, 11, 22, 23), (3, 10, 23, 16), (14, 15, 20, 21), (6, 7, 18, 19), (2, 3, 16, 17), (11, 14, 21, 22), (7, 2, 17, 18), (29, 28, 27, 26, 25, 24, 31, 30), (18, 17, 25, 26), (21, 20, 28, 29), (17, 16, 24, 25), (20, 19, 27, 28), (16, 23, 31, 24), (23, 22, 30, 31), (19, 18, 26, 27)])
_uv = me_cube_009.uv_layers.new(name='UVMap')
_uv.uv.foreach_set('vector', [0.9131, 0.4038, 0.8997, 0.4038, 0.8997, 0.1684, 0.9131, 0.1684, 0.9131, 0.5842, 0.8997, 0.5842, 0.8997, 0.4189, 0.9131, 0.4189, 0.0, 0.3436, 2.98e-08, 0.01071, 0.0201, 0.03693, 0.0201, 0.3173, 0.9162, 1.0, 0.9029, 1.0, 0.9029, 0.8347, 0.9162, 0.8347, 0.9162, 0.8196, 0.9029, 0.8196, 0.9029, 0.5842, 0.9162, 0.5842, 0.5986, 0.3349, 0.5852, 0.3349, 0.5852, 0.3197, 0.5986, 0.3197, 0.9029, 0.8196, 0.9162, 0.8196, 0.9162, 0.8347, 0.9029, 0.8347, 0.5852, 0.3349, 0.5986, 0.3349, 0.5986, 0.35, 0.5852, 0.35, 0.8997, 0.4038, 0.9131, 0.4038, 0.9131, 0.4189, 0.8997, 0.4189, 0.2659, 0.3543, 0.2552, 0.3436, 0.2552, 0.01071, 0.2659, 0.0, 0.4996, 0.0, 0.5103, 0.01071, 0.5103, 0.3436, 0.4996, 0.3543, 0.226, 0.3264, 0.02912, 0.3264, 0.03398, 0.319, 0.2212, 0.319, 0.2552, 0.3436, 0.2444, 0.3543, 0.226, 0.3264, 0.2351, 0.3173, 0.2552, 0.01071, 0.2552, 0.3436, 0.2351, 0.3173, 0.2351, 0.03693, 0.01071, 0.3543, 0.0, 0.3436, 0.0201, 0.3173, 0.02912, 0.3264, 2.98e-08, 0.01071, 0.01071, 0.0, 0.02912, 0.02791, 0.0201, 0.03693, 0.2444, 0.0, 0.2552, 0.01071, 0.2351, 0.03693, 0.226, 0.02791, 0.2444, 0.3543, 0.01071, 0.3543, 0.02912, 0.3264, 0.226, 0.3264, 0.01071, 0.0, 0.2444, 0.0, 0.226, 0.02791, 0.02912, 0.02791, 0.03398, 0.319, 0.0254, 0.3104, 0.0254, 0.04385, 0.03398, 0.03527, 0.2212, 0.03527, 0.2298, 0.04385, 0.2298, 0.3104, 0.2212, 0.319, 0.02912, 0.02791, 0.226, 0.02791, 0.2212, 0.03527, 0.03398, 0.03527, 0.02912, 0.3264, 0.0201, 0.3173, 0.0254, 0.3104, 0.03398, 0.319, 0.226, 0.02791, 0.2351, 0.03693, 0.2298, 0.04385, 0.2212, 0.03527, 0.0201, 0.3173, 0.0201, 0.03693, 0.0254, 0.04385, 0.0254, 0.3104, 0.2351, 0.03693, 0.2351, 0.3173, 0.2298, 0.3104, 0.2298, 0.04385, 0.2351, 0.3173, 0.226, 0.3264, 0.2212, 0.319, 0.2298, 0.3104, 0.0201, 0.03693, 0.02912, 0.02791, 0.03398, 0.03527, 0.0254, 0.04385])
_ca = me_cube_009.color_attributes.new('Col', 'BYTE_COLOR', 'CORNER')
_ca.data.foreach_set('color', [1.0, 0.3325, 0.8879, 1.0, 1.0, 0.3325, 0.8879, 1.0, 1.0, 0.3325, 0.8879, 1.0, 1.0, 0.3325, 0.8879, 1.0, 1.0, 0.3325, 0.8879, 1.0, 1.0, 0.3325, 0.8879, 1.0, 1.0, 0.3325, 0.8879, 1.0, 1.0, 0.3325, 0.8879, 1.0, 1.0, 0.3325, 0.8879, 1.0, 1.0, 0.3325, 0.8879, 1.0, 1.0, 0.3325, 0.8879, 1.0, 1.0, 0.3325, 0.8879, 1.0, 1.0, 0.3325, 0.8879, 1.0, 1.0, 0.3325, 0.8879, 1.0, 1.0, 0.3325, 0.8879, 1.0, 1.0, 0.3325, 0.8879, 1.0, 1.0, 0.3325, 0.8879, 1.0, 1.0, 0.3325, 0.8879, 1.0, 1.0, 0.3325, 0.8879, 1.0, 1.0, 0.3325, 0.8879, 1.0, 1.0, 0.3325, 0.8879, 1.0, 1.0, 0.3325, 0.8879, 1.0, 1.0, 0.3325, 0.8879, 1.0, 1.0, 0.3325, 0.8879, 1.0, 1.0, 0.3325, 0.8879, 1.0, 1.0, 0.3325, 0.8879, 1.0, 1.0, 0.3325, 0.8879, 1.0, 1.0, 0.3325, 0.8879, 1.0, 1.0, 0.3325, 0.8879, 1.0, 1.0, 0.3325, 0.8879, 1.0, 1.0, 0.3325, 0.8879, 1.0, 1.0, 0.3325, 0.8879, 1.0, 1.0, 0.3325, 0.8879, 1.0, 1.0, 0.3325, 0.8879, 1.0, 1.0, 0.3325, 0.8879, 1.0, 1.0, 0.3325, 0.8879, 1.0, 1.0, 0.3325, 0.8879, 1.0, 1.0, 0.3325, 0.8879, 1.0, 1.0, 0.3325, 0.8879, 1.0, 1.0, 0.3325, 0.8879, 1.0, 1.0, 0.3325, 0.8879, 1.0, 1.0, 0.3325, 0.8879, 1.0, 1.0, 0.3325, 0.8879, 1.0, 1.0, 0.3325, 0.8879, 1.0, 1.0, 0.3325, 0.8879, 1.0, 1.0, 0.3325, 0.8879, 1.0, 1.0, 0.3325, 0.8879, 1.0, 1.0, 0.3325, 0.8879, 1.0, 1.0, 0.3325, 0.8879, 1.0, 1.0, 0.3325, 0.8879, 1.0, 1.0, 0.3325, 0.8879, 1.0, 1.0, 0.3325, 0.8879, 1.0, 1.0, 0.3325, 0.8879, 1.0, 1.0, 0.3325, 0.8879, 1.0, 1.0, 0.3325, 0.8879, 1.0, 1.0, 0.3325, 0.8879, 1.0, 1.0, 0.3325, 0.8879, 1.0, 1.0, 0.3325, 0.8879, 1.0, 1.0, 0.3325, 0.8879, 1.0, 1.0, 0.3325, 0.8879, 1.0, 1.0, 0.3325, 0.8879, 1.0, 1.0, 0.3325, 0.8879, 1.0, 1.0, 0.3325, 0.8879, 1.0, 1.0, 0.3325, 0.8879, 1.0, 1.0, 0.3325, 0.8879, 1.0, 1.0, 0.3325, 0.8879, 1.0, 1.0, 0.3325, 0.8879, 1.0, 1.0, 0.3325, 0.8879, 1.0, 1.0, 0.3325, 0.8879, 1.0, 1.0, 0.3325, 0.8879, 1.0, 1.0, 0.3325, 0.8879, 1.0, 1.0, 0.3325, 0.8879, 1.0, 1.0, 0.3325, 0.8879, 1.0, 1.0, 0.3325, 0.8879, 1.0, 1.0, 0.3325, 0.8879, 1.0, 1.0, 0.3325, 0.8879, 1.0, 1.0, 0.3325, 0.8879, 1.0, 1.0, 0.3325, 0.8879, 1.0, 1.0, 0.3325, 0.8879, 1.0, 1.0, 0.3325, 0.8879, 1.0, 1.0, 0.3325, 0.8879, 1.0, 1.0, 0.3325, 0.8879, 1.0, 1.0, 0.3325, 0.8879, 1.0, 1.0, 0.3325, 0.8879, 1.0, 1.0, 0.3325, 0.8879, 1.0, 1.0, 0.3325, 0.8879, 1.0, 1.0, 0.3325, 0.8879, 1.0, 1.0, 0.3325, 0.8879, 1.0, 1.0, 0.3325, 0.8879, 1.0, 1.0, 0.3325, 0.8879, 1.0, 1.0, 0.3325, 0.8879, 1.0, 1.0, 0.3325, 0.8879, 1.0, 1.0, 0.3325, 0.8879, 1.0, 1.0, 0.3325, 0.8879, 1.0, 1.0, 0.3325, 0.8879, 1.0, 1.0, 0.3325, 0.8879, 1.0, 1.0, 0.3325, 0.8879, 1.0, 1.0, 0.3325, 0.8879, 1.0, 1.0, 0.3325, 0.8879, 1.0, 1.0, 0.3325, 0.8879, 1.0, 1.0, 0.3325, 0.8879, 1.0, 1.0, 0.3325, 0.8879, 1.0, 1.0, 0.3325, 0.8879, 1.0, 1.0, 0.3325, 0.8879, 1.0, 1.0, 0.3325, 0.8879, 1.0, 1.0, 0.3325, 0.8879, 1.0, 1.0, 0.3325, 0.8879, 1.0, 1.0, 0.3325, 0.8879, 1.0, 1.0, 0.3325, 0.8879, 1.0, 1.0, 0.3325, 0.8879, 1.0, 1.0, 0.3325, 0.8879, 1.0, 1.0, 0.3325, 0.8879, 1.0])
me_cube_009.update()
me_cube_011 = bpy.data.meshes.new('Cube.011')
me_cube_011.from_pydata([(-0.6411, -0.1696, -0.04606), (-0.6411, -0.1696, 0.04606), (-0.6411, 0.1696, -0.04606), (-0.6411, 0.1696, 0.04606), (-0.5743, -0.1696, -0.04606), (-0.5743, -0.1696, 0.04606), (-0.5743, 0.1696, -0.04606), (-0.5743, 0.1696, 0.04606), (-0.6482, 0.06855, -0.05584), (-0.6482, -0.06855, -0.05584), (-0.6482, -0.06855, 0.05584), (-0.6482, 0.06855, 0.05584), (-0.5673, -0.06855, -0.05584), (-0.5673, 0.06855, -0.05584), (-0.5673, 0.06855, 0.05584), (-0.5673, -0.06855, 0.05584), (0.6411, -0.1696, -0.04606), (0.6411, -0.1696, 0.04606), (0.6411, 0.1696, -0.04606), (0.6411, 0.1696, 0.04606), (0.5743, -0.1696, -0.04606), (0.5743, -0.1696, 0.04606), (0.5743, 0.1696, -0.04606), (0.5743, 0.1696, 0.04606), (0.6482, 0.06855, -0.05584), (0.6482, -0.06855, -0.05584), (0.6482, -0.06855, 0.05584), (0.6482, 0.06855, 0.05584), (0.5673, -0.06855, -0.05584), (0.5673, 0.06855, -0.05584), (0.5673, 0.06855, 0.05584), (0.5673, -0.06855, 0.05584)], [], [(8, 11, 3, 2), (2, 3, 7, 6), (12, 15, 5, 4), (4, 5, 1, 0), (9, 12, 4, 0), (15, 10, 1, 5), (7, 3, 11, 14), (14, 11, 10, 15), (2, 6, 13, 8), (8, 13, 12, 9), (6, 7, 14, 13), (13, 14, 15, 12), (0, 1, 10, 9), (9, 10, 11, 8), (24, 18, 19, 27), (18, 22, 23, 19), (28, 20, 21, 31), (20, 16, 17, 21), (25, 16, 20, 28), (31, 21, 17, 26), (23, 30, 27, 19), (30, 31, 26, 27), (18, 24, 29, 22), (24, 25, 28, 29), (22, 29, 30, 23), (29, 28, 31, 30), (16, 25, 26, 17), (25, 24, 27, 26)])
_uv = me_cube_011.uv_layers.new(name='UVMap')
_uv.uv.foreach_set('vector', [0.5416, 0.2914, 0.5729, 0.2914, 0.5702, 0.3197, 0.5444, 0.3197, 0.5852, 0.3197, 0.5852, 0.3456, 0.5665, 0.3456, 0.5665, 0.3197, 0.5729, 0.2914, 0.6043, 0.2914, 0.6015, 0.3197, 0.5757, 0.3197, 0.529, 0.3197, 0.529, 0.3456, 0.5103, 0.3456, 0.5103, 0.3197, 0.6583, 0.2914, 0.681, 0.2914, 0.679, 0.3197, 0.6603, 0.3197, 0.7037, 0.2914, 0.7264, 0.2914, 0.7245, 0.3197, 0.7057, 0.3197, 0.7057, 0.2246, 0.7245, 0.2246, 0.7264, 0.2529, 0.7037, 0.2529, 0.7037, 0.2529, 0.7264, 0.2529, 0.7264, 0.2914, 0.7037, 0.2914, 0.6603, 0.2246, 0.679, 0.2246, 0.681, 0.2529, 0.6583, 0.2529, 0.6583, 0.2529, 0.681, 0.2529, 0.681, 0.2914, 0.6583, 0.2914, 0.5757, 0.2246, 0.6015, 0.2246, 0.6043, 0.2529, 0.5729, 0.2529, 0.5729, 0.2529, 0.6043, 0.2529, 0.6043, 0.2914, 0.5729, 0.2914, 0.5444, 0.2246, 0.5702, 0.2246, 0.5729, 0.2529, 0.5416, 0.2529, 0.5416, 0.2529, 0.5729, 0.2529, 0.5729, 0.2914, 0.5416, 0.2914, 0.5103, 0.2529, 0.5131, 0.2246, 0.5389, 0.2246, 0.5416, 0.2529, 0.529, 0.3197, 0.5478, 0.3197, 0.5478, 0.3456, 0.529, 0.3456, 0.6043, 0.2529, 0.607, 0.2246, 0.6328, 0.2246, 0.6356, 0.2529, 0.5478, 0.3197, 0.5665, 0.3197, 0.5665, 0.3456, 0.5478, 0.3456, 0.6583, 0.2914, 0.6563, 0.3197, 0.6376, 0.3197, 0.6356, 0.2914, 0.7037, 0.2914, 0.7017, 0.3197, 0.683, 0.3197, 0.681, 0.2914, 0.7017, 0.2246, 0.7037, 0.2529, 0.681, 0.2529, 0.683, 0.2246, 0.7037, 0.2529, 0.7037, 0.2914, 0.681, 0.2914, 0.681, 0.2529, 0.6563, 0.2246, 0.6583, 0.2529, 0.6356, 0.2529, 0.6376, 0.2246, 0.6583, 0.2529, 0.6583, 0.2914, 0.6356, 0.2914, 0.6356, 0.2529, 0.607, 0.3197, 0.6043, 0.2914, 0.6356, 0.2914, 0.6328, 0.3197, 0.6043, 0.2914, 0.6043, 0.2529, 0.6356, 0.2529, 0.6356, 0.2914, 0.5131, 0.3197, 0.5103, 0.2914, 0.5416, 0.2914, 0.5389, 0.3197, 0.5103, 0.2914, 0.5103, 0.2529, 0.5416, 0.2529, 0.5416, 0.2914])
_ca = me_cube_011.color_attributes.new('Col', 'BYTE_COLOR', 'CORNER')
_ca.data.foreach_set('color', [0.2582, 0.0, 1.0, 1.0, 0.2582, 0.0, 1.0, 1.0, 0.2582, 0.0, 1.0, 1.0, 0.2582, 0.0, 1.0, 1.0, 0.2582, 0.0, 1.0, 1.0, 0.2582, 0.0, 1.0, 1.0, 0.2582, 0.0, 1.0, 1.0, 0.2582, 0.0, 1.0, 1.0, 0.2582, 0.0, 1.0, 1.0, 0.2582, 0.0, 1.0, 1.0, 0.2582, 0.0, 1.0, 1.0, 0.2582, 0.0, 1.0, 1.0, 0.2582, 0.0, 1.0, 1.0, 0.2582, 0.0, 1.0, 1.0, 0.2582, 0.0, 1.0, 1.0, 0.2582, 0.0, 1.0, 1.0, 0.2582, 0.0, 1.0, 1.0, 0.2582, 0.0, 1.0, 1.0, 0.2582, 0.0, 1.0, 1.0, 0.2582, 0.0, 1.0, 1.0, 0.2582, 0.0, 1.0, 1.0, 0.2582, 0.0, 1.0, 1.0, 0.2582, 0.0, 1.0, 1.0, 0.2582, 0.0, 1.0, 1.0, 0.2582, 0.0, 1.0, 1.0, 0.2582, 0.0, 1.0, 1.0, 0.2582, 0.0, 1.0, 1.0, 0.2582, 0.0, 1.0, 1.0, 0.2582, 0.0, 1.0, 1.0, 0.2582, 0.0, 1.0, 1.0, 0.2582, 0.0, 1.0, 1.0, 0.2582, 0.0, 1.0, 1.0, 0.2582, 0.0, 1.0, 1.0, 0.2582, 0.0, 1.0, 1.0, 0.2582, 0.0, 1.0, 1.0, 0.2582, 0.0, 1.0, 1.0, 0.2582, 0.0, 1.0, 1.0, 0.2582, 0.0, 1.0, 1.0, 0.2582, 0.0, 1.0, 1.0, 0.2582, 0.0, 1.0, 1.0, 0.2582, 0.0, 1.0, 1.0, 0.2582, 0.0, 1.0, 1.0, 0.2582, 0.0, 1.0, 1.0, 0.2582, 0.0, 1.0, 1.0, 0.2582, 0.0, 1.0, 1.0, 0.2582, 0.0, 1.0, 1.0, 0.2582, 0.0, 1.0, 1.0, 0.2582, 0.0, 1.0, 1.0, 0.2582, 0.0, 1.0, 1.0, 0.2582, 0.0, 1.0, 1.0, 0.2582, 0.0, 1.0, 1.0, 0.2582, 0.0, 1.0, 1.0, 0.2582, 0.0, 1.0, 1.0, 0.2582, 0.0, 1.0, 1.0, 0.2582, 0.0, 1.0, 1.0, 0.2582, 0.0, 1.0, 1.0, 0.2582, 0.0, 1.0, 1.0, 0.2582, 0.0, 1.0, 1.0, 0.2582, 0.0, 1.0, 1.0, 0.2582, 0.0, 1.0, 1.0, 0.2582, 0.0, 1.0, 1.0, 0.2582, 0.0, 1.0, 1.0, 0.2582, 0.0, 1.0, 1.0, 0.2582, 0.0, 1.0, 1.0, 0.2582, 0.0, 1.0, 1.0, 0.2582, 0.0, 1.0, 1.0, 0.2582, 0.0, 1.0, 1.0, 0.2582, 0.0, 1.0, 1.0, 0.2582, 0.0, 1.0, 1.0, 0.2582, 0.0, 1.0, 1.0, 0.2582, 0.0, 1.0, 1.0, 0.2582, 0.0, 1.0, 1.0, 0.2582, 0.0, 1.0, 1.0, 0.2582, 0.0, 1.0, 1.0, 0.2582, 0.0, 1.0, 1.0, 0.2582, 0.0, 1.0, 1.0, 0.2582, 0.0, 1.0, 1.0, 0.2582, 0.0, 1.0, 1.0, 0.2582, 0.0, 1.0, 1.0, 0.2582, 0.0, 1.0, 1.0, 0.2582, 0.0, 1.0, 1.0, 0.2582, 0.0, 1.0, 1.0, 0.2582, 0.0, 1.0, 1.0, 0.2582, 0.0, 1.0, 1.0, 0.2582, 0.0, 1.0, 1.0, 0.2582, 0.0, 1.0, 1.0, 0.2582, 0.0, 1.0, 1.0, 0.2582, 0.0, 1.0, 1.0, 0.2582, 0.0, 1.0, 1.0, 0.2582, 0.0, 1.0, 1.0, 0.2582, 0.0, 1.0, 1.0, 0.2582, 0.0, 1.0, 1.0, 0.2582, 0.0, 1.0, 1.0, 0.2582, 0.0, 1.0, 1.0, 0.2582, 0.0, 1.0, 1.0, 0.2582, 0.0, 1.0, 1.0, 0.2582, 0.0, 1.0, 1.0, 0.2582, 0.0, 1.0, 1.0, 0.2582, 0.0, 1.0, 1.0, 0.2582, 0.0, 1.0, 1.0, 0.2582, 0.0, 1.0, 1.0, 0.2582, 0.0, 1.0, 1.0, 0.2582, 0.0, 1.0, 1.0, 0.2582, 0.0, 1.0, 1.0, 0.2582, 0.0, 1.0, 1.0, 0.2582, 0.0, 1.0, 1.0, 0.2582, 0.0, 1.0, 1.0, 0.2582, 0.0, 1.0, 1.0, 0.2582, 0.0, 1.0, 1.0, 0.2582, 0.0, 1.0, 1.0, 0.2582, 0.0, 1.0, 1.0, 0.2582, 0.0, 1.0, 1.0])
me_cube_011.update()

# ---- objects
ob_cube_001 = bpy.data.objects.new('Cube.001', me_cube_004)
ob_cube_002 = bpy.data.objects.new('Cube.002', me_cube_009)
ob_cube_003 = bpy.data.objects.new('Cube.003', me_cube_011)

# ---- transforms, parenting, visibility, modifiers, constraints
ob_cube_001.location = (0.0, 0.0, 0.0)
ob_cube_002.location = (0.0, 0.0, 0.8447)
ob_cube_003.location = (0.0, 0.0, 0.8447)

# ---- collection membership
col_collection.objects.link(ob_cube_001)
col_collection.objects.link(ob_cube_002)
col_collection.objects.link(ob_cube_003)

# ---- scene / render settings (as saved in the file)
scene.frame_start = 1; scene.frame_end = 250; scene.frame_set(1)
scene.render.engine = 'BLENDER_EEVEE_NEXT'
scene.cycles.sampling_pattern = 'TABULATED_SOBOL'
scene.cycles.use_light_tree = False
scene.view_settings.view_transform = 'Filmic'
bpy.context.view_layer.update()

# ---- added for rendering (the .blend has no active camera and no usable light): camera, sun
cam_auto = bpy.data.cameras.new('AutoCamera')
cam_auto.lens = 50.0
cam_auto.sensor_width = 36.0
cam_auto.clip_end = 1000.0
ob_auto_camera = bpy.data.objects.new('AutoCamera', cam_auto)
scene.collection.objects.link(ob_auto_camera)
ob_auto_camera.location = (1.6857, -2.02284, 1.79884)
ob_auto_camera.rotation_euler = (1.09748, -7.21219e-08, 0.694738)
scene.camera = ob_auto_camera
light_auto_sun = bpy.data.lights.new('AutoSun', 'SUN')
light_auto_sun.energy = 3.0
light_auto_sun.angle = 0.0523599
ob_auto_sun = bpy.data.objects.new('AutoSun', light_auto_sun)
scene.collection.objects.link(ob_auto_sun)
ob_auto_sun.rotation_euler = (0.872665, 0.174533, 0.523599)
bpy.context.view_layer.update()
